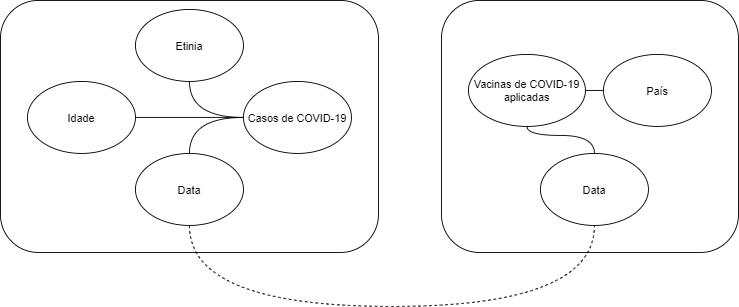

The diagram above was exported from draw.io. Its source (the exported page's mxGraphModel, read from the mxfile embedded in the PNG):
<mxGraphModel dx="1381" dy="795" grid="1" gridSize="10" guides="1" tooltips="1" connect="1" arrows="1" fold="1" page="1" pageScale="1" pageWidth="850" pageHeight="1100" math="0" shadow="0">
  <root>
    <mxCell id="0" />
    <mxCell id="1" parent="0" />
    <mxCell id="2kwR9s0ln7KjN43itYJD-11" value="" style="rounded=1;whiteSpace=wrap;html=1;fillColor=none;gradientColor=#ffffff;" parent="1" vertex="1">
      <mxGeometry x="20" y="140" width="420" height="280" as="geometry" />
    </mxCell>
    <mxCell id="2kwR9s0ln7KjN43itYJD-12" value="" style="rounded=1;whiteSpace=wrap;html=1;fillColor=none;gradientColor=#ffffff;" parent="1" vertex="1">
      <mxGeometry x="510" y="140" width="330" height="280" as="geometry" />
    </mxCell>
    <mxCell id="2kwR9s0ln7KjN43itYJD-18" style="edgeStyle=orthogonalEdgeStyle;curved=1;orthogonalLoop=1;jettySize=auto;html=1;entryX=0;entryY=0.5;entryDx=0;entryDy=0;endArrow=none;endFill=0;strokeColor=#000000;" parent="1" source="2kwR9s0ln7KjN43itYJD-1" target="2kwR9s0ln7KjN43itYJD-3" edge="1">
      <mxGeometry relative="1" as="geometry" />
    </mxCell>
    <mxCell id="2kwR9s0ln7KjN43itYJD-1" value="Etinia" style="ellipse;whiteSpace=wrap;html=1;" parent="1" vertex="1">
      <mxGeometry x="170" y="150" width="120" height="80" as="geometry" />
    </mxCell>
    <mxCell id="2kwR9s0ln7KjN43itYJD-16" style="edgeStyle=orthogonalEdgeStyle;curved=1;orthogonalLoop=1;jettySize=auto;html=1;endArrow=none;endFill=0;strokeColor=#000000;" parent="1" source="2kwR9s0ln7KjN43itYJD-3" target="2kwR9s0ln7KjN43itYJD-7" edge="1">
      <mxGeometry relative="1" as="geometry" />
    </mxCell>
    <mxCell id="2kwR9s0ln7KjN43itYJD-3" value="Casos de COVID-19" style="ellipse;whiteSpace=wrap;html=1;" parent="1" vertex="1">
      <mxGeometry x="290" y="230" width="120" height="80" as="geometry" />
    </mxCell>
    <mxCell id="2kwR9s0ln7KjN43itYJD-5" value="Vacinas de COVID-19 aplicadas" style="ellipse;whiteSpace=wrap;html=1;" parent="1" vertex="1">
      <mxGeometry x="540" y="200" width="130" height="80" as="geometry" />
    </mxCell>
    <mxCell id="2kwR9s0ln7KjN43itYJD-20" style="edgeStyle=orthogonalEdgeStyle;curved=1;orthogonalLoop=1;jettySize=auto;html=1;exitX=0;exitY=0.5;exitDx=0;exitDy=0;entryX=1;entryY=0.5;entryDx=0;entryDy=0;endArrow=none;endFill=0;strokeColor=#000000;" parent="1" source="2kwR9s0ln7KjN43itYJD-6" target="2kwR9s0ln7KjN43itYJD-5" edge="1">
      <mxGeometry relative="1" as="geometry" />
    </mxCell>
    <mxCell id="2kwR9s0ln7KjN43itYJD-6" value="País" style="ellipse;whiteSpace=wrap;html=1;" parent="1" vertex="1">
      <mxGeometry x="690" y="200" width="120" height="80" as="geometry" />
    </mxCell>
    <mxCell id="2kwR9s0ln7KjN43itYJD-7" value="Idade" style="ellipse;whiteSpace=wrap;html=1;" parent="1" vertex="1">
      <mxGeometry x="50" y="230" width="120" height="80" as="geometry" />
    </mxCell>
    <mxCell id="2kwR9s0ln7KjN43itYJD-13" style="edgeStyle=orthogonalEdgeStyle;orthogonalLoop=1;jettySize=auto;html=1;endArrow=none;endFill=0;strokeColor=#000000;entryX=0.5;entryY=1;entryDx=0;entryDy=0;curved=1;dashed=1;" parent="1" source="2kwR9s0ln7KjN43itYJD-8" target="2kwR9s0ln7KjN43itYJD-9" edge="1">
      <mxGeometry relative="1" as="geometry">
        <mxPoint x="340" y="540" as="targetPoint" />
        <Array as="points">
          <mxPoint x="230" y="480" />
          <mxPoint x="680" y="480" />
        </Array>
      </mxGeometry>
    </mxCell>
    <mxCell id="2kwR9s0ln7KjN43itYJD-17" style="edgeStyle=orthogonalEdgeStyle;curved=1;orthogonalLoop=1;jettySize=auto;html=1;exitX=0.5;exitY=0;exitDx=0;exitDy=0;entryX=0;entryY=0.5;entryDx=0;entryDy=0;endArrow=none;endFill=0;strokeColor=#000000;" parent="1" source="2kwR9s0ln7KjN43itYJD-8" target="2kwR9s0ln7KjN43itYJD-3" edge="1">
      <mxGeometry relative="1" as="geometry" />
    </mxCell>
    <mxCell id="2kwR9s0ln7KjN43itYJD-8" value="Data" style="ellipse;whiteSpace=wrap;html=1;" parent="1" vertex="1">
      <mxGeometry x="170" y="310" width="120" height="80" as="geometry" />
    </mxCell>
    <mxCell id="2kwR9s0ln7KjN43itYJD-19" style="edgeStyle=orthogonalEdgeStyle;curved=1;orthogonalLoop=1;jettySize=auto;html=1;exitX=0.5;exitY=0;exitDx=0;exitDy=0;entryX=0.5;entryY=1;entryDx=0;entryDy=0;endArrow=none;endFill=0;strokeColor=#000000;" parent="1" source="2kwR9s0ln7KjN43itYJD-9" target="2kwR9s0ln7KjN43itYJD-5" edge="1">
      <mxGeometry relative="1" as="geometry" />
    </mxCell>
    <mxCell id="2kwR9s0ln7KjN43itYJD-9" value="Data" style="ellipse;whiteSpace=wrap;html=1;" parent="1" vertex="1">
      <mxGeometry x="620" y="310" width="120" height="80" as="geometry" />
    </mxCell>
  </root>
</mxGraphModel>